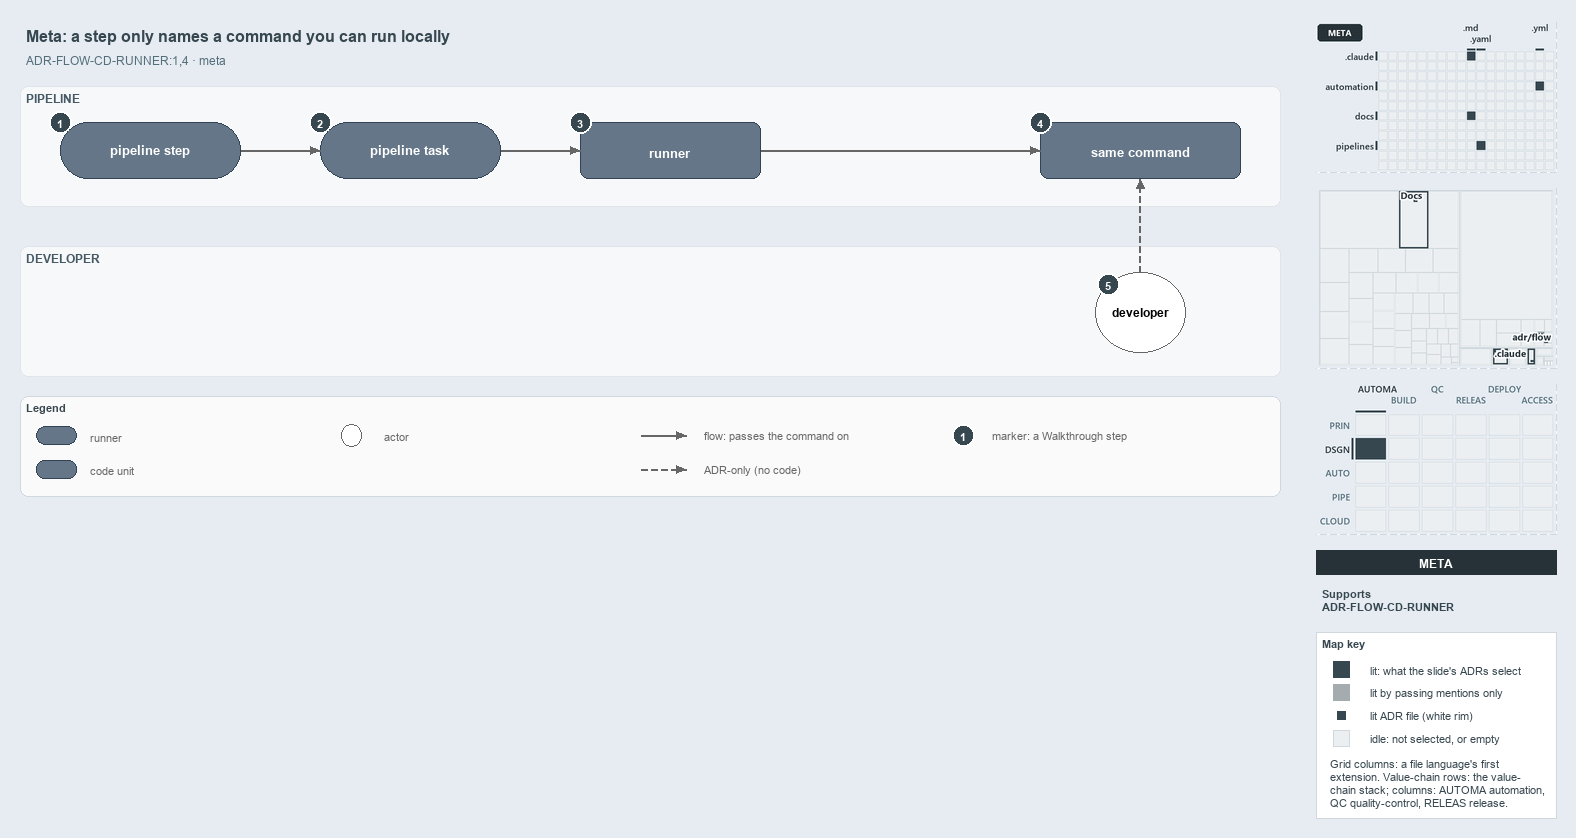

The diagram above was exported from draw.io. Its source (the exported page's mxGraphModel, read from the mxfile embedded in the PNG):
<mxGraphModel dx="1024" dy="768" grid="0" gridSize="10" guides="1" tooltips="1" connect="1" arrows="1" fold="1" page="1" pageScale="1" pageWidth="1572" pageHeight="600" background="#E6ECF2" math="0" shadow="0">
  <root>
    <mxCell id="0" />
    <mxCell id="1" parent="0" />
    <mxCell id="title" value="Meta: a step only names a command you can run locally" style="text;html=1;align=left;verticalAlign=middle;fontSize=16;fontStyle=1;fontColor=#37474F;" vertex="1" parent="1">
      <mxGeometry x="20" y="14" width="1260" height="30" as="geometry" />
    </mxCell>
    <mxCell id="subtitle" value="ADR-FLOW-CD-RUNNER:1,4 &amp;#183; meta" style="text;html=1;align=left;verticalAlign=middle;fontSize=12;fontColor=#546E7A;" vertex="1" parent="1">
      <mxGeometry x="20" y="44" width="1240" height="20" as="geometry" />
    </mxCell>
    <mxCell id="band-pipeline" value="PIPELINE" style="rounded=1;html=1;arcSize=3;fillColor=#F6F8FA;strokeColor=#E1E4E8;verticalAlign=top;align=left;spacingLeft=8;fontStyle=1;fontSize=12;fontColor=#455A64;" vertex="1" parent="1">
      <mxGeometry x="20" y="80" width="1260" height="120" as="geometry" />
    </mxCell>
    <mxCell id="band-dev" value="DEVELOPER" style="rounded=1;html=1;arcSize=3;fillColor=#F6F8FA;strokeColor=#E1E4E8;verticalAlign=top;align=left;spacingLeft=8;fontStyle=1;fontSize=12;fontColor=#455A64;" vertex="1" parent="1">
      <mxGeometry x="20" y="240" width="1260" height="130" as="geometry" />
    </mxCell>
    <mxCell id="step" value="&lt;b&gt;pipeline step&lt;/b&gt;" style="rounded=1;arcSize=50;whiteSpace=wrap;html=1;fillColor=#647687;strokeColor=#314354;fontSize=13;fontColor=#FFFFFF;" vertex="1" parent="1">
      <mxGeometry x="60" y="116" width="180" height="56" as="geometry" />
    </mxCell>
    <mxCell id="task" value="&lt;b&gt;pipeline task&lt;/b&gt;" style="rounded=1;arcSize=50;whiteSpace=wrap;html=1;fillColor=#647687;strokeColor=#314354;fontSize=13;fontColor=#FFFFFF;" vertex="1" parent="1">
      <mxGeometry x="320" y="116" width="180" height="56" as="geometry" />
    </mxCell>
    <mxCell id="runner" value="&lt;b&gt;runner&lt;/b&gt;" style="rounded=1;whiteSpace=wrap;html=1;arcSize=20;fillColor=#647687;strokeColor=#314354;fontSize=13;fontColor=#FFFFFF;" vertex="1" parent="1">
      <mxGeometry x="580" y="116" width="180" height="56" as="geometry" />
    </mxCell>
    <mxCell id="command" value="&lt;b&gt;same command&lt;/b&gt;" style="rounded=1;whiteSpace=wrap;html=1;arcSize=20;fillColor=#647687;strokeColor=#314354;fontSize=13;fontColor=#FFFFFF;" vertex="1" parent="1">
      <mxGeometry x="1040" y="116" width="200" height="56" as="geometry" />
    </mxCell>
    <mxCell id="dev" value="&lt;b&gt;developer&lt;/b&gt;" style="ellipse;whiteSpace=wrap;html=1;fillColor=#FFFFFF;strokeColor=#666666;fontSize=12;" vertex="1" parent="1">
      <mxGeometry x="1095" y="266" width="90" height="80" as="geometry" />
    </mxCell>
    <mxCell id="p-edge-step-task-a" value="" style="text;html=1;strokeColor=none;fillColor=none;" vertex="1" parent="1">
      <mxGeometry x="240" y="144" width="1" height="1" as="geometry" />
    </mxCell>
    <mxCell id="p-edge-step-task-b" value="" style="text;html=1;strokeColor=none;fillColor=none;" vertex="1" parent="1">
      <mxGeometry x="320" y="144" width="1" height="1" as="geometry" />
    </mxCell>
    <mxCell id="edge-step-task" value="" style="edgeStyle=orthogonalEdgeStyle;rounded=1;html=1;fontSize=10;endArrow=block;strokeColor=#666666;" edge="1" parent="1" source="p-edge-step-task-a" target="p-edge-step-task-b">
      <mxGeometry relative="1" as="geometry" />
    </mxCell>
    <mxCell id="p-edge-task-runner-a" value="" style="text;html=1;strokeColor=none;fillColor=none;" vertex="1" parent="1">
      <mxGeometry x="500" y="144" width="1" height="1" as="geometry" />
    </mxCell>
    <mxCell id="p-edge-task-runner-b" value="" style="text;html=1;strokeColor=none;fillColor=none;" vertex="1" parent="1">
      <mxGeometry x="580" y="144" width="1" height="1" as="geometry" />
    </mxCell>
    <mxCell id="edge-task-runner" value="" style="edgeStyle=orthogonalEdgeStyle;rounded=1;html=1;fontSize=10;endArrow=block;strokeColor=#666666;" edge="1" parent="1" source="p-edge-task-runner-a" target="p-edge-task-runner-b">
      <mxGeometry relative="1" as="geometry" />
    </mxCell>
    <mxCell id="p-edge-runner-command-a" value="" style="text;html=1;strokeColor=none;fillColor=none;" vertex="1" parent="1">
      <mxGeometry x="760" y="144" width="1" height="1" as="geometry" />
    </mxCell>
    <mxCell id="p-edge-runner-command-b" value="" style="text;html=1;strokeColor=none;fillColor=none;" vertex="1" parent="1">
      <mxGeometry x="1040" y="144" width="1" height="1" as="geometry" />
    </mxCell>
    <mxCell id="edge-runner-command" value="" style="edgeStyle=orthogonalEdgeStyle;rounded=1;html=1;fontSize=10;endArrow=block;strokeColor=#666666;" edge="1" parent="1" source="p-edge-runner-command-a" target="p-edge-runner-command-b">
      <mxGeometry relative="1" as="geometry" />
    </mxCell>
    <mxCell id="p-edge-dev-command-a" value="" style="text;html=1;strokeColor=none;fillColor=none;" vertex="1" parent="1">
      <mxGeometry x="1140" y="266" width="1" height="1" as="geometry" />
    </mxCell>
    <mxCell id="p-edge-dev-command-b" value="" style="text;html=1;strokeColor=none;fillColor=none;" vertex="1" parent="1">
      <mxGeometry x="1140" y="172" width="1" height="1" as="geometry" />
    </mxCell>
    <mxCell id="edge-dev-command" value="" style="edgeStyle=orthogonalEdgeStyle;rounded=1;html=1;fontSize=10;endArrow=block;strokeColor=#666666;dashed=1;" edge="1" parent="1" source="p-edge-dev-command-a" target="p-edge-dev-command-b">
      <mxGeometry relative="1" as="geometry" />
    </mxCell>
    <mxCell id="mark-1" value="1" style="ellipse;html=1;fillColor=#37474F;strokeColor=#FFFFFF;strokeWidth=2;fontColor=#FFFFFF;fontStyle=1;fontSize=11;" vertex="1" parent="1">
      <mxGeometry x="49" y="105" width="22" height="22" as="geometry" />
    </mxCell>
    <mxCell id="mark-2" value="2" style="ellipse;html=1;fillColor=#37474F;strokeColor=#FFFFFF;strokeWidth=2;fontColor=#FFFFFF;fontStyle=1;fontSize=11;" vertex="1" parent="1">
      <mxGeometry x="309" y="105" width="22" height="22" as="geometry" />
    </mxCell>
    <mxCell id="mark-3" value="3" style="ellipse;html=1;fillColor=#37474F;strokeColor=#FFFFFF;strokeWidth=2;fontColor=#FFFFFF;fontStyle=1;fontSize=11;" vertex="1" parent="1">
      <mxGeometry x="569" y="105" width="22" height="22" as="geometry" />
    </mxCell>
    <mxCell id="mark-4" value="4" style="ellipse;html=1;fillColor=#37474F;strokeColor=#FFFFFF;strokeWidth=2;fontColor=#FFFFFF;fontStyle=1;fontSize=11;" vertex="1" parent="1">
      <mxGeometry x="1029" y="105" width="22" height="22" as="geometry" />
    </mxCell>
    <mxCell id="mark-5" value="5" style="ellipse;html=1;fillColor=#37474F;strokeColor=#FFFFFF;strokeWidth=2;fontColor=#FFFFFF;fontStyle=1;fontSize=11;" vertex="1" parent="1">
      <mxGeometry x="1097" y="267" width="22" height="22" as="geometry" />
    </mxCell>
    <mxCell id="legend" value="&lt;b&gt;Legend&lt;/b&gt;" style="rounded=1;whiteSpace=wrap;html=1;arcSize=6;fillColor=#FAFAFA;strokeColor=#CFD8DC;align=left;verticalAlign=top;spacing=8;fontSize=11;fontColor=#37474F;" vertex="1" parent="1">
      <mxGeometry x="20" y="390" width="1260" height="100" as="geometry" />
    </mxCell>
    <mxCell id="legend-0" value="" style="rounded=1;arcSize=50;whiteSpace=wrap;html=1;fillColor=#647687;strokeColor=#314354;fontColor=#FFFFFF;" vertex="1" parent="1">
      <mxGeometry x="36" y="420" width="40" height="18" as="geometry" />
    </mxCell>
    <mxCell id="legend-0-text" value="runner" style="text;html=1;align=left;verticalAlign=middle;fontSize=11;fontColor=#666666;" vertex="1" parent="1">
      <mxGeometry x="84" y="419" width="300" height="20" as="geometry" />
    </mxCell>
    <mxCell id="legend-1" value="" style="rounded=1;whiteSpace=wrap;html=1;arcSize=20;fillColor=#647687;strokeColor=#314354;fontColor=#FFFFFF;" vertex="1" parent="1">
      <mxGeometry x="36" y="454" width="40" height="18" as="geometry" />
    </mxCell>
    <mxCell id="legend-1-text" value="code unit" style="text;html=1;align=left;verticalAlign=middle;fontSize=11;fontColor=#666666;" vertex="1" parent="1">
      <mxGeometry x="84" y="453" width="300" height="20" as="geometry" />
    </mxCell>
    <mxCell id="legend-2" value="" style="ellipse;whiteSpace=wrap;html=1;fillColor=#FFFFFF;strokeColor=#666666;" vertex="1" parent="1">
      <mxGeometry x="341" y="418" width="20" height="22" as="geometry" />
    </mxCell>
    <mxCell id="legend-2-text" value="actor" style="text;html=1;align=left;verticalAlign=middle;fontSize=11;fontColor=#666666;" vertex="1" parent="1">
      <mxGeometry x="378" y="419" width="300" height="20" as="geometry" />
    </mxCell>
    <mxCell id="p-legend-3-a" value="" style="text;html=1;strokeColor=none;fillColor=none;" vertex="1" parent="1">
      <mxGeometry x="640" y="429" width="1" height="1" as="geometry" />
    </mxCell>
    <mxCell id="p-legend-3-b" value="" style="text;html=1;strokeColor=none;fillColor=none;" vertex="1" parent="1">
      <mxGeometry x="686" y="429" width="1" height="1" as="geometry" />
    </mxCell>
    <mxCell id="legend-3" value="" style="edgeStyle=orthogonalEdgeStyle;rounded=1;html=1;fontSize=10;endArrow=block;strokeColor=#666666;" edge="1" parent="1" source="p-legend-3-a" target="p-legend-3-b">
      <mxGeometry relative="1" as="geometry" />
    </mxCell>
    <mxCell id="legend-3-text" value="flow: passes the command on" style="text;html=1;align=left;verticalAlign=middle;fontSize=11;fontColor=#666666;" vertex="1" parent="1">
      <mxGeometry x="698" y="419" width="300" height="20" as="geometry" />
    </mxCell>
    <mxCell id="p-legend-4-a" value="" style="text;html=1;strokeColor=none;fillColor=none;" vertex="1" parent="1">
      <mxGeometry x="640" y="463" width="1" height="1" as="geometry" />
    </mxCell>
    <mxCell id="p-legend-4-b" value="" style="text;html=1;strokeColor=none;fillColor=none;" vertex="1" parent="1">
      <mxGeometry x="686" y="463" width="1" height="1" as="geometry" />
    </mxCell>
    <mxCell id="legend-4" value="" style="edgeStyle=orthogonalEdgeStyle;rounded=1;html=1;fontSize=10;endArrow=block;strokeColor=#666666;dashed=1;" edge="1" parent="1" source="p-legend-4-a" target="p-legend-4-b">
      <mxGeometry relative="1" as="geometry" />
    </mxCell>
    <mxCell id="legend-4-text" value="ADR-only (no code)" style="text;html=1;align=left;verticalAlign=middle;fontSize=11;fontColor=#666666;" vertex="1" parent="1">
      <mxGeometry x="698" y="453" width="300" height="20" as="geometry" />
    </mxCell>
    <mxCell id="legend-5" value="1" style="ellipse;html=1;fillColor=#37474F;strokeColor=#FFFFFF;strokeWidth=2;fontColor=#FFFFFF;fontStyle=1;fontSize=11;" vertex="1" parent="1">
      <mxGeometry x="952" y="418" width="22" height="22" as="geometry" />
    </mxCell>
    <mxCell id="legend-5-text" value="marker: a Walkthrough step" style="text;html=1;align=left;verticalAlign=middle;fontSize=11;fontColor=#666666;" vertex="1" parent="1">
      <mxGeometry x="986" y="419" width="320" height="20" as="geometry" />
    </mxCell>
    <mxCell id="minimap-grid" value="" style="shape=image;html=1;imageAspect=0;aspect=fixed;verticalLabelPosition=bottom;strokeColor=#CFD8DC;dashed=1;fillColor=#FAFAFA;image=data:image/png,(base64 omitted: 10216 chars);" vertex="1" parent="1">
      <mxGeometry x="1316" y="16" width="240" height="150" as="geometry" />
    </mxCell>
    <mxCell id="minimap-tree" value="" style="shape=image;html=1;imageAspect=0;aspect=fixed;verticalLabelPosition=bottom;strokeColor=#CFD8DC;dashed=1;fillColor=#FAFAFA;image=data:image/png,(base64 omitted: 10608 chars);" vertex="1" parent="1">
      <mxGeometry x="1316" y="182" width="240" height="180" as="geometry" />
    </mxCell>
    <mxCell id="minimap-chain" value="" style="shape=image;html=1;imageAspect=0;aspect=fixed;verticalLabelPosition=bottom;strokeColor=#CFD8DC;dashed=1;fillColor=#FAFAFA;image=data:image/png,(base64 omitted: 14172 chars);" vertex="1" parent="1">
      <mxGeometry x="1316" y="378" width="240" height="150" as="geometry" />
    </mxCell>
    <mxCell id="lens-badge" value="META" style="rounded=0;whiteSpace=wrap;html=1;align=center;verticalAlign=middle;fontSize=12;fontStyle=1;fontColor=#FFFFFF;fillColor=#263238;strokeColor=none;" vertex="1" parent="1">
      <mxGeometry x="1316" y="544" width="240" height="24" as="geometry" />
    </mxCell>
    <mxCell id="supports" value="&lt;b&gt;Supports&lt;/b&gt;&lt;br&gt;ADR-FLOW-CD-RUNNER" style="text;html=1;whiteSpace=wrap;align=left;verticalAlign=top;fontSize=11;fontColor=#37474F;" vertex="1" parent="1">
      <mxGeometry x="1316" y="576" width="240" height="38" as="geometry" />
    </mxCell>
    <mxCell id="mapkey" value="&lt;b&gt;Map key&lt;/b&gt;" style="rounded=0;whiteSpace=wrap;html=1;align=left;verticalAlign=top;fontSize=11;fontColor=#37474F;fillColor=#FFFFFF;strokeColor=#CFD8DC;spacingLeft=8;spacingTop=2;" vertex="1" parent="1">
      <mxGeometry x="1316" y="626" width="240" height="186" as="geometry" />
    </mxCell>
    <mxCell id="mapkey-lit" value="" style="rounded=0;html=1;fillColor=#37474F;strokeColor=#37474F;" vertex="1" parent="1">
      <mxGeometry x="1333.0" y="655.0" width="16" height="16" as="geometry" />
    </mxCell>
    <mxCell id="mapkey-lit-text" value="lit: what the slide's ADRs select" style="text;html=1;align=left;verticalAlign=middle;fontSize=11;fontColor=#37474F;" vertex="1" parent="1">
      <mxGeometry x="1364" y="653" width="184" height="20" as="geometry" />
    </mxCell>
    <mxCell id="mapkey-touched" value="" style="rounded=0;html=1;fillColor=#A4ACB0;strokeColor=#A4ACB0;" vertex="1" parent="1">
      <mxGeometry x="1333.0" y="678.0" width="16" height="16" as="geometry" />
    </mxCell>
    <mxCell id="mapkey-touched-text" value="lit by passing mentions only" style="text;html=1;align=left;verticalAlign=middle;fontSize=11;fontColor=#37474F;" vertex="1" parent="1">
      <mxGeometry x="1364" y="676" width="184" height="20" as="geometry" />
    </mxCell>
    <mxCell id="mapkey-adr" value="" style="rounded=0;html=1;fillColor=#37474F;strokeColor=#FFFFFF;strokeWidth=2;" vertex="1" parent="1">
      <mxGeometry x="1335.0" y="703.0" width="12" height="12" as="geometry" />
    </mxCell>
    <mxCell id="mapkey-adr-text" value="lit ADR file (white rim)" style="text;html=1;align=left;verticalAlign=middle;fontSize=11;fontColor=#37474F;" vertex="1" parent="1">
      <mxGeometry x="1364" y="699" width="184" height="20" as="geometry" />
    </mxCell>
    <mxCell id="mapkey-idle" value="" style="rounded=0;html=1;fillColor=#ECEFF1;strokeColor=#CFD8DC;" vertex="1" parent="1">
      <mxGeometry x="1333.0" y="724.0" width="16" height="16" as="geometry" />
    </mxCell>
    <mxCell id="mapkey-idle-text" value="idle: not selected, or empty" style="text;html=1;align=left;verticalAlign=middle;fontSize=11;fontColor=#37474F;" vertex="1" parent="1">
      <mxGeometry x="1364" y="722" width="184" height="20" as="geometry" />
    </mxCell>
    <mxCell id="mapkey-codes" value="Grid columns: a file language's first&lt;br&gt;extension. Value-chain rows: the value-&lt;br&gt;chain stack; columns: AUTOMA automation,&lt;br&gt;QC quality-control, RELEAS release." style="text;html=1;align=left;verticalAlign=top;whiteSpace=wrap;fontSize=11;fontColor=#37474F;" vertex="1" parent="1">
      <mxGeometry x="1324" y="746" width="224" height="60" as="geometry" />
    </mxCell>
  </root>
</mxGraphModel>